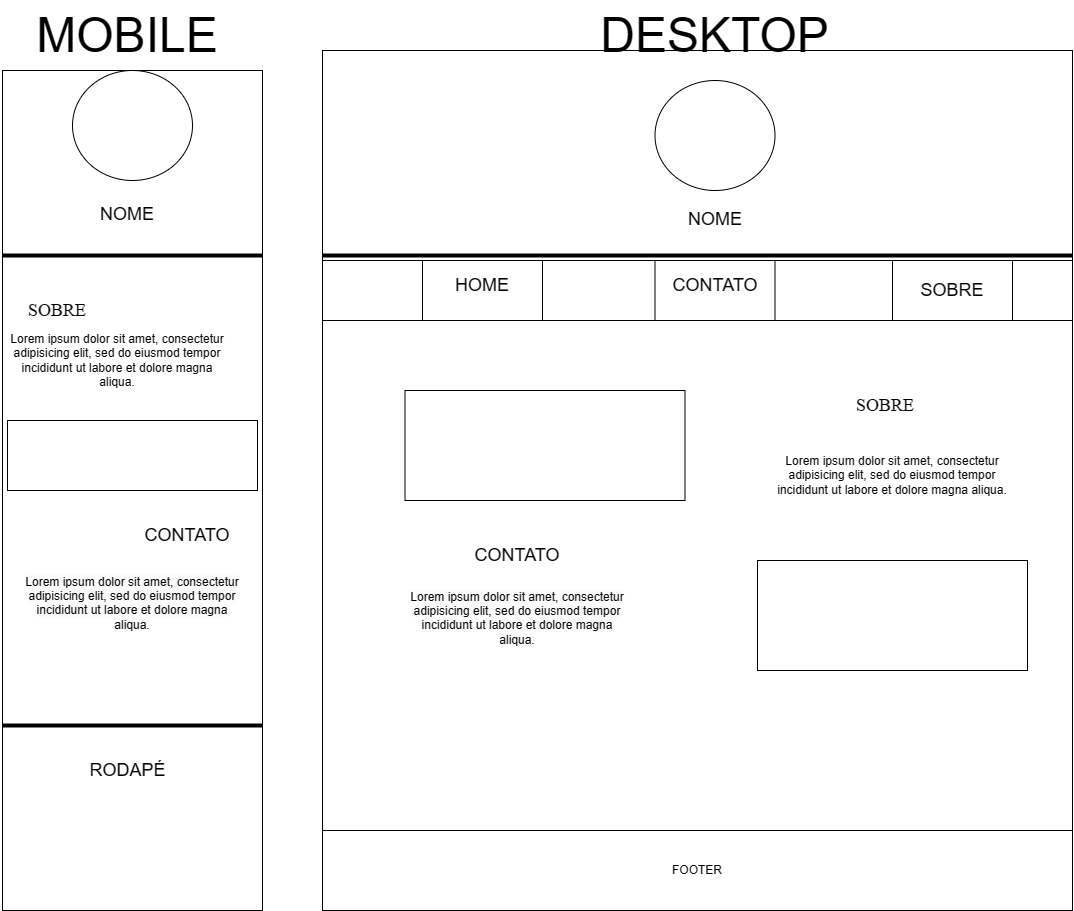

The diagram above was exported from draw.io. Its source (the exported page's mxGraphModel, read from the mxfile embedded in the PNG):
<mxGraphModel dx="2063" dy="2279" grid="1" gridSize="10" guides="1" tooltips="1" connect="1" arrows="1" fold="1" page="1" pageScale="1" pageWidth="827" pageHeight="1169" math="0" shadow="0">
  <root>
    <mxCell id="0" />
    <mxCell id="1" parent="0" />
    <mxCell id="U6TPhIOUbk9dcBDKmXP0-1" value="" style="rounded=0;whiteSpace=wrap;html=1;" vertex="1" parent="1">
      <mxGeometry x="10" y="30" width="260" height="840" as="geometry" />
    </mxCell>
    <mxCell id="U6TPhIOUbk9dcBDKmXP0-2" value="" style="rounded=0;whiteSpace=wrap;html=1;" vertex="1" parent="1">
      <mxGeometry x="330" y="10" width="750" height="840" as="geometry" />
    </mxCell>
    <mxCell id="U6TPhIOUbk9dcBDKmXP0-3" value="" style="ellipse;whiteSpace=wrap;html=1;" vertex="1" parent="1">
      <mxGeometry x="80" y="30" width="120" height="110" as="geometry" />
    </mxCell>
    <mxCell id="U6TPhIOUbk9dcBDKmXP0-4" value="&lt;font style=&quot;font-size: 18px;&quot;&gt;NOME&lt;br&gt;&lt;br&gt;&lt;/font&gt;" style="text;html=1;strokeColor=none;fillColor=none;align=center;verticalAlign=middle;whiteSpace=wrap;rounded=0;" vertex="1" parent="1">
      <mxGeometry x="60" y="170" width="150" height="30" as="geometry" />
    </mxCell>
    <mxCell id="U6TPhIOUbk9dcBDKmXP0-7" value="" style="line;strokeWidth=4;html=1;perimeter=backbonePerimeter;points=[];outlineConnect=0;" vertex="1" parent="1">
      <mxGeometry x="10" y="210" width="260" height="10" as="geometry" />
    </mxCell>
    <mxCell id="U6TPhIOUbk9dcBDKmXP0-8" value="&lt;font style=&quot;font-size: 18px;&quot; face=&quot;Times New Roman&quot;&gt;SOBRE&lt;/font&gt;" style="text;html=1;strokeColor=none;fillColor=none;align=center;verticalAlign=middle;whiteSpace=wrap;rounded=0;" vertex="1" parent="1">
      <mxGeometry x="10" y="230" width="110" height="80" as="geometry" />
    </mxCell>
    <mxCell id="U6TPhIOUbk9dcBDKmXP0-10" value="Lorem ipsum dolor sit amet, consectetur&#10;adipisicing elit, sed do eiusmod tempor&#10;incididunt ut labore et dolore magna aliqua." style="text;html=1;strokeColor=none;fillColor=none;align=center;verticalAlign=middle;whiteSpace=wrap;rounded=0;" vertex="1" parent="1">
      <mxGeometry x="15" y="305" width="220" height="30" as="geometry" />
    </mxCell>
    <mxCell id="U6TPhIOUbk9dcBDKmXP0-13" value="&lt;font style=&quot;font-size: 48px;&quot;&gt;MOBILE&lt;/font&gt;" style="text;html=1;strokeColor=none;fillColor=none;align=center;verticalAlign=middle;whiteSpace=wrap;rounded=0;" vertex="1" parent="1">
      <mxGeometry x="10" y="-30" width="250" height="50" as="geometry" />
    </mxCell>
    <mxCell id="U6TPhIOUbk9dcBDKmXP0-14" value="&lt;font style=&quot;font-size: 48px;&quot;&gt;DESKTOP&lt;/font&gt;" style="text;html=1;strokeColor=none;fillColor=none;align=center;verticalAlign=middle;whiteSpace=wrap;rounded=0;" vertex="1" parent="1">
      <mxGeometry x="630" y="-40" width="185" height="70" as="geometry" />
    </mxCell>
    <mxCell id="U6TPhIOUbk9dcBDKmXP0-16" value="" style="rounded=0;whiteSpace=wrap;html=1;" vertex="1" parent="1">
      <mxGeometry x="15" y="380" width="250" height="70" as="geometry" />
    </mxCell>
    <mxCell id="U6TPhIOUbk9dcBDKmXP0-20" value="&lt;font style=&quot;font-size: 18px;&quot;&gt;CONTATO&lt;/font&gt;" style="text;html=1;strokeColor=none;fillColor=none;align=center;verticalAlign=middle;whiteSpace=wrap;rounded=0;" vertex="1" parent="1">
      <mxGeometry x="170" y="480" width="50" height="30" as="geometry" />
    </mxCell>
    <mxCell id="U6TPhIOUbk9dcBDKmXP0-23" value="&#10;&lt;span style=&quot;color: rgb(0, 0, 0); font-family: Helvetica; font-size: 12px; font-style: normal; font-variant-ligatures: normal; font-variant-caps: normal; font-weight: 400; letter-spacing: normal; orphans: 2; text-align: center; text-indent: 0px; text-transform: none; widows: 2; word-spacing: 0px; -webkit-text-stroke-width: 0px; background-color: rgb(251, 251, 251); text-decoration-thickness: initial; text-decoration-style: initial; text-decoration-color: initial; float: none; display: inline !important;&quot;&gt;Lorem ipsum dolor sit amet, consectetur&lt;/span&gt;&lt;br style=&quot;border-color: var(--border-color); color: rgb(0, 0, 0); font-family: Helvetica; font-size: 12px; font-style: normal; font-variant-ligatures: normal; font-variant-caps: normal; font-weight: 400; letter-spacing: normal; orphans: 2; text-align: center; text-indent: 0px; text-transform: none; widows: 2; word-spacing: 0px; -webkit-text-stroke-width: 0px; background-color: rgb(251, 251, 251); text-decoration-thickness: initial; text-decoration-style: initial; text-decoration-color: initial;&quot;&gt;&lt;span style=&quot;color: rgb(0, 0, 0); font-family: Helvetica; font-size: 12px; font-style: normal; font-variant-ligatures: normal; font-variant-caps: normal; font-weight: 400; letter-spacing: normal; orphans: 2; text-align: center; text-indent: 0px; text-transform: none; widows: 2; word-spacing: 0px; -webkit-text-stroke-width: 0px; background-color: rgb(251, 251, 251); text-decoration-thickness: initial; text-decoration-style: initial; text-decoration-color: initial; float: none; display: inline !important;&quot;&gt;adipisicing elit, sed do eiusmod tempor&lt;/span&gt;&lt;br style=&quot;border-color: var(--border-color); color: rgb(0, 0, 0); font-family: Helvetica; font-size: 12px; font-style: normal; font-variant-ligatures: normal; font-variant-caps: normal; font-weight: 400; letter-spacing: normal; orphans: 2; text-align: center; text-indent: 0px; text-transform: none; widows: 2; word-spacing: 0px; -webkit-text-stroke-width: 0px; background-color: rgb(251, 251, 251); text-decoration-thickness: initial; text-decoration-style: initial; text-decoration-color: initial;&quot;&gt;&lt;span style=&quot;color: rgb(0, 0, 0); font-family: Helvetica; font-size: 12px; font-style: normal; font-variant-ligatures: normal; font-variant-caps: normal; font-weight: 400; letter-spacing: normal; orphans: 2; text-align: center; text-indent: 0px; text-transform: none; widows: 2; word-spacing: 0px; -webkit-text-stroke-width: 0px; background-color: rgb(251, 251, 251); text-decoration-thickness: initial; text-decoration-style: initial; text-decoration-color: initial; float: none; display: inline !important;&quot;&gt;incididunt ut labore et dolore magna aliqua.&lt;/span&gt;&#10;&#10;" style="text;html=1;strokeColor=none;fillColor=none;align=center;verticalAlign=middle;whiteSpace=wrap;rounded=0;" vertex="1" parent="1">
      <mxGeometry x="25" y="555" width="230" height="30" as="geometry" />
    </mxCell>
    <mxCell id="U6TPhIOUbk9dcBDKmXP0-24" value="" style="line;strokeWidth=4;html=1;perimeter=backbonePerimeter;points=[];outlineConnect=0;" vertex="1" parent="1">
      <mxGeometry x="10" y="680" width="260" height="10" as="geometry" />
    </mxCell>
    <mxCell id="U6TPhIOUbk9dcBDKmXP0-26" value="&lt;font style=&quot;font-size: 18px;&quot;&gt;RODAPÉ&lt;/font&gt;" style="text;html=1;strokeColor=none;fillColor=none;align=center;verticalAlign=middle;whiteSpace=wrap;rounded=0;" vertex="1" parent="1">
      <mxGeometry x="62.5" y="700" width="145" height="60" as="geometry" />
    </mxCell>
    <mxCell id="U6TPhIOUbk9dcBDKmXP0-27" value="" style="line;strokeWidth=4;html=1;perimeter=backbonePerimeter;points=[];outlineConnect=0;" vertex="1" parent="1">
      <mxGeometry x="330" y="175" width="750" height="80" as="geometry" />
    </mxCell>
    <mxCell id="U6TPhIOUbk9dcBDKmXP0-28" value="&lt;font style=&quot;font-size: 18px;&quot;&gt;NOME&lt;br&gt;&lt;br&gt;&lt;/font&gt;" style="text;html=1;strokeColor=none;fillColor=none;align=center;verticalAlign=middle;whiteSpace=wrap;rounded=0;" vertex="1" parent="1">
      <mxGeometry x="647.5" y="175" width="150" height="30" as="geometry" />
    </mxCell>
    <mxCell id="U6TPhIOUbk9dcBDKmXP0-29" value="" style="ellipse;whiteSpace=wrap;html=1;" vertex="1" parent="1">
      <mxGeometry x="662.5" y="40" width="120" height="110" as="geometry" />
    </mxCell>
    <mxCell id="U6TPhIOUbk9dcBDKmXP0-30" value="" style="rounded=0;whiteSpace=wrap;html=1;" vertex="1" parent="1">
      <mxGeometry x="330" y="220" width="750" height="60" as="geometry" />
    </mxCell>
    <mxCell id="U6TPhIOUbk9dcBDKmXP0-33" value="" style="rounded=0;whiteSpace=wrap;html=1;" vertex="1" parent="1">
      <mxGeometry x="430" y="220" width="120" height="60" as="geometry" />
    </mxCell>
    <mxCell id="U6TPhIOUbk9dcBDKmXP0-35" value="" style="rounded=0;whiteSpace=wrap;html=1;" vertex="1" parent="1">
      <mxGeometry x="662.5" y="220" width="120" height="60" as="geometry" />
    </mxCell>
    <mxCell id="U6TPhIOUbk9dcBDKmXP0-36" value="&lt;font style=&quot;font-size: 18px;&quot;&gt;SOBRE&lt;/font&gt;" style="rounded=0;whiteSpace=wrap;html=1;" vertex="1" parent="1">
      <mxGeometry x="900" y="220" width="120" height="60" as="geometry" />
    </mxCell>
    <mxCell id="U6TPhIOUbk9dcBDKmXP0-38" value="&lt;span style=&quot;font-size: 18px;&quot;&gt;HOME&lt;/span&gt;" style="text;html=1;strokeColor=none;fillColor=none;align=center;verticalAlign=middle;whiteSpace=wrap;rounded=0;" vertex="1" parent="1">
      <mxGeometry x="460" y="230" width="60" height="30" as="geometry" />
    </mxCell>
    <mxCell id="U6TPhIOUbk9dcBDKmXP0-40" value="&lt;font style=&quot;font-size: 18px;&quot;&gt;CONTATO&lt;/font&gt;" style="text;html=1;strokeColor=none;fillColor=none;align=center;verticalAlign=middle;whiteSpace=wrap;rounded=0;" vertex="1" parent="1">
      <mxGeometry x="692.5" y="230" width="60" height="30" as="geometry" />
    </mxCell>
    <mxCell id="U6TPhIOUbk9dcBDKmXP0-41" value="&lt;font style=&quot;font-size: 18px;&quot; face=&quot;Times New Roman&quot;&gt;SOBRE&lt;/font&gt;" style="text;html=1;strokeColor=none;fillColor=none;align=center;verticalAlign=middle;whiteSpace=wrap;rounded=0;" vertex="1" parent="1">
      <mxGeometry x="797.5" y="300" width="190" height="130" as="geometry" />
    </mxCell>
    <mxCell id="U6TPhIOUbk9dcBDKmXP0-42" value="Lorem ipsum dolor sit amet, consectetur&#10;adipisicing elit, sed do eiusmod tempor&#10;incididunt ut labore et dolore magna aliqua." style="text;html=1;strokeColor=none;fillColor=none;align=center;verticalAlign=middle;whiteSpace=wrap;rounded=0;" vertex="1" parent="1">
      <mxGeometry x="740" y="380" width="320" height="110" as="geometry" />
    </mxCell>
    <mxCell id="U6TPhIOUbk9dcBDKmXP0-44" value="" style="rounded=0;whiteSpace=wrap;html=1;" vertex="1" parent="1">
      <mxGeometry x="412.5" y="350" width="280" height="110" as="geometry" />
    </mxCell>
    <mxCell id="U6TPhIOUbk9dcBDKmXP0-45" value="" style="rounded=0;whiteSpace=wrap;html=1;" vertex="1" parent="1">
      <mxGeometry x="765" y="520" width="270" height="110" as="geometry" />
    </mxCell>
    <mxCell id="U6TPhIOUbk9dcBDKmXP0-46" value="&lt;font style=&quot;font-size: 18px;&quot;&gt;CONTATO&lt;/font&gt;" style="text;html=1;strokeColor=none;fillColor=none;align=center;verticalAlign=middle;whiteSpace=wrap;rounded=0;" vertex="1" parent="1">
      <mxGeometry x="500" y="500" width="50" height="30" as="geometry" />
    </mxCell>
    <mxCell id="U6TPhIOUbk9dcBDKmXP0-47" value="&#10;&lt;span style=&quot;color: rgb(0, 0, 0); font-family: Helvetica; font-size: 12px; font-style: normal; font-variant-ligatures: normal; font-variant-caps: normal; font-weight: 400; letter-spacing: normal; orphans: 2; text-align: center; text-indent: 0px; text-transform: none; widows: 2; word-spacing: 0px; -webkit-text-stroke-width: 0px; background-color: rgb(251, 251, 251); text-decoration-thickness: initial; text-decoration-style: initial; text-decoration-color: initial; float: none; display: inline !important;&quot;&gt;Lorem ipsum dolor sit amet, consectetur&lt;/span&gt;&lt;br style=&quot;border-color: var(--border-color); color: rgb(0, 0, 0); font-family: Helvetica; font-size: 12px; font-style: normal; font-variant-ligatures: normal; font-variant-caps: normal; font-weight: 400; letter-spacing: normal; orphans: 2; text-align: center; text-indent: 0px; text-transform: none; widows: 2; word-spacing: 0px; -webkit-text-stroke-width: 0px; background-color: rgb(251, 251, 251); text-decoration-thickness: initial; text-decoration-style: initial; text-decoration-color: initial;&quot;&gt;&lt;span style=&quot;color: rgb(0, 0, 0); font-family: Helvetica; font-size: 12px; font-style: normal; font-variant-ligatures: normal; font-variant-caps: normal; font-weight: 400; letter-spacing: normal; orphans: 2; text-align: center; text-indent: 0px; text-transform: none; widows: 2; word-spacing: 0px; -webkit-text-stroke-width: 0px; background-color: rgb(251, 251, 251); text-decoration-thickness: initial; text-decoration-style: initial; text-decoration-color: initial; float: none; display: inline !important;&quot;&gt;adipisicing elit, sed do eiusmod tempor&lt;/span&gt;&lt;br style=&quot;border-color: var(--border-color); color: rgb(0, 0, 0); font-family: Helvetica; font-size: 12px; font-style: normal; font-variant-ligatures: normal; font-variant-caps: normal; font-weight: 400; letter-spacing: normal; orphans: 2; text-align: center; text-indent: 0px; text-transform: none; widows: 2; word-spacing: 0px; -webkit-text-stroke-width: 0px; background-color: rgb(251, 251, 251); text-decoration-thickness: initial; text-decoration-style: initial; text-decoration-color: initial;&quot;&gt;&lt;span style=&quot;color: rgb(0, 0, 0); font-family: Helvetica; font-size: 12px; font-style: normal; font-variant-ligatures: normal; font-variant-caps: normal; font-weight: 400; letter-spacing: normal; orphans: 2; text-align: center; text-indent: 0px; text-transform: none; widows: 2; word-spacing: 0px; -webkit-text-stroke-width: 0px; background-color: rgb(251, 251, 251); text-decoration-thickness: initial; text-decoration-style: initial; text-decoration-color: initial; float: none; display: inline !important;&quot;&gt;incididunt ut labore et dolore magna aliqua.&lt;/span&gt;&#10;&#10;" style="text;html=1;strokeColor=none;fillColor=none;align=center;verticalAlign=middle;whiteSpace=wrap;rounded=0;" vertex="1" parent="1">
      <mxGeometry x="410" y="570" width="230" height="30" as="geometry" />
    </mxCell>
    <mxCell id="U6TPhIOUbk9dcBDKmXP0-48" value="FOOTER" style="rounded=0;whiteSpace=wrap;html=1;" vertex="1" parent="1">
      <mxGeometry x="330" y="790" width="750" height="80" as="geometry" />
    </mxCell>
  </root>
</mxGraphModel>